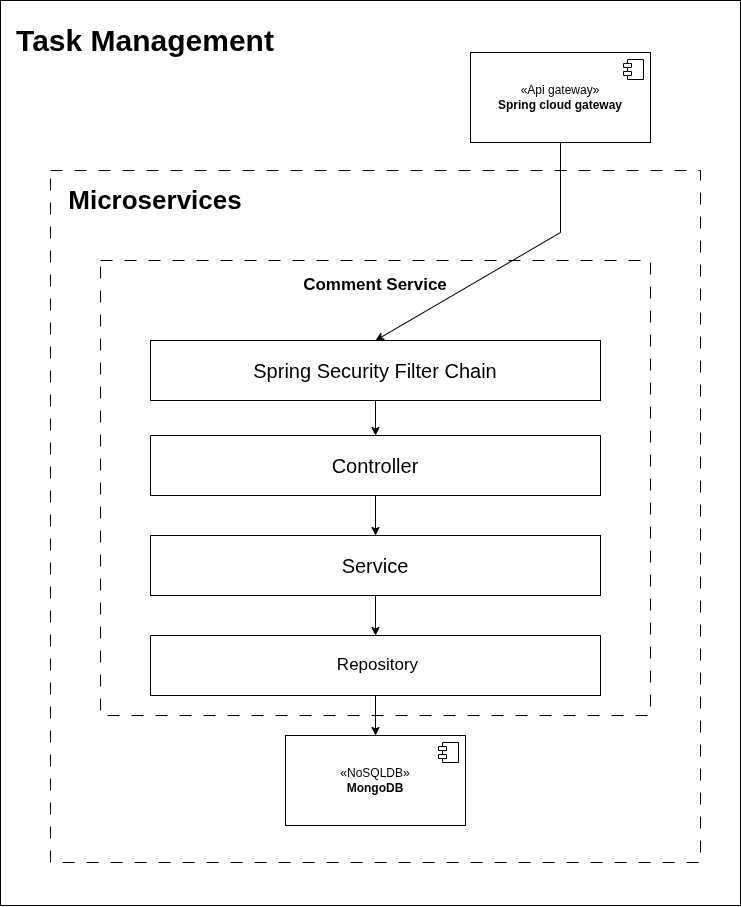

The diagram above was exported from draw.io. Its source (the exported page's mxGraphModel, read from the mxfile embedded in the PNG):
<mxGraphModel dx="1598" dy="991" grid="1" gridSize="10" guides="1" tooltips="1" connect="1" arrows="1" fold="1" page="1" pageScale="1" pageWidth="850" pageHeight="1100" math="0" shadow="0">
  <root>
    <mxCell id="0" />
    <mxCell id="1" parent="0" />
    <mxCell id="4-_pRAT1bHUdOh3Sx-gx-1" parent="1" style="rounded=0;whiteSpace=wrap;html=1;" value="" vertex="1">
      <mxGeometry height="905" width="740" x="55" y="98" as="geometry" />
    </mxCell>
    <mxCell id="4-_pRAT1bHUdOh3Sx-gx-2" parent="1" style="rounded=0;whiteSpace=wrap;html=1;dashed=1;dashPattern=12 12;" value="" vertex="1">
      <mxGeometry height="692" width="650" x="105" y="268" as="geometry" />
    </mxCell>
    <mxCell id="4-_pRAT1bHUdOh3Sx-gx-3" parent="1" style="text;html=1;whiteSpace=wrap;strokeColor=none;fillColor=none;align=center;verticalAlign=middle;rounded=0;fontStyle=1" value="&lt;font style=&quot;font-size: 26px;&quot;&gt;Microservices&lt;/font&gt;" vertex="1">
      <mxGeometry height="80" width="150" x="135" y="258" as="geometry" />
    </mxCell>
    <mxCell id="4-_pRAT1bHUdOh3Sx-gx-4" parent="1" style="html=1;dropTarget=0;whiteSpace=wrap;" value="«Api gateway»&lt;br&gt;&lt;b&gt;Spring cloud gateway&lt;/b&gt;" vertex="1">
      <mxGeometry height="90" width="180" x="525" y="150" as="geometry" />
    </mxCell>
    <mxCell id="4-_pRAT1bHUdOh3Sx-gx-5" parent="4-_pRAT1bHUdOh3Sx-gx-4" style="shape=module;jettyWidth=8;jettyHeight=4;" value="" vertex="1">
      <mxGeometry height="20" relative="1" width="20" x="1" as="geometry">
        <mxPoint x="-27" y="7" as="offset" />
      </mxGeometry>
    </mxCell>
    <mxCell id="4-_pRAT1bHUdOh3Sx-gx-6" parent="1" style="rounded=0;whiteSpace=wrap;html=1;dashed=1;dashPattern=12 12;" value="" vertex="1">
      <mxGeometry height="455" width="550" x="155" y="358" as="geometry" />
    </mxCell>
    <mxCell id="4-_pRAT1bHUdOh3Sx-gx-7" parent="1" style="text;html=1;whiteSpace=wrap;strokeColor=none;fillColor=none;align=center;verticalAlign=middle;rounded=0;fontStyle=1" value="&lt;font style=&quot;font-size: 17px;&quot;&gt;Comment Service&lt;/font&gt;" vertex="1">
      <mxGeometry height="30" width="190" x="335" y="368" as="geometry" />
    </mxCell>
    <mxCell id="4-_pRAT1bHUdOh3Sx-gx-10" connectable="0" parent="1" style="group" value="" vertex="1">
      <mxGeometry height="60" width="455" x="205" y="733" as="geometry" />
    </mxCell>
    <mxCell id="4-_pRAT1bHUdOh3Sx-gx-11" parent="4-_pRAT1bHUdOh3Sx-gx-10" style="rounded=0;whiteSpace=wrap;html=1;" value="" vertex="1">
      <mxGeometry height="60" width="450" as="geometry" />
    </mxCell>
    <mxCell id="4-_pRAT1bHUdOh3Sx-gx-12" parent="4-_pRAT1bHUdOh3Sx-gx-10" style="text;html=1;whiteSpace=wrap;strokeColor=none;fillColor=none;align=center;verticalAlign=middle;rounded=0;fontStyle=1" value="&lt;font style=&quot;font-size: 17px; font-weight: normal;&quot;&gt;Repository&lt;/font&gt;" vertex="1">
      <mxGeometry height="30" width="278.8709677419355" x="88.06451612903227" y="15" as="geometry" />
    </mxCell>
    <mxCell id="4-_pRAT1bHUdOh3Sx-gx-13" edge="1" parent="1" source="4-_pRAT1bHUdOh3Sx-gx-4" style="endArrow=classic;html=1;rounded=0;exitX=0.5;exitY=1;exitDx=0;exitDy=0;entryX=0.5;entryY=0;entryDx=0;entryDy=0;" target="4-_pRAT1bHUdOh3Sx-gx-28" value="">
      <mxGeometry height="50" relative="1" width="50" as="geometry">
        <Array as="points">
          <mxPoint x="615" y="330" />
        </Array>
        <mxPoint x="555" y="508" as="sourcePoint" />
        <mxPoint x="555" y="448" as="targetPoint" />
      </mxGeometry>
    </mxCell>
    <mxCell id="4-_pRAT1bHUdOh3Sx-gx-14" edge="1" parent="1" source="4-_pRAT1bHUdOh3Sx-gx-21" style="endArrow=classic;html=1;rounded=0;exitX=0.5;exitY=1;exitDx=0;exitDy=0;entryX=0.5;entryY=0;entryDx=0;entryDy=0;" target="4-_pRAT1bHUdOh3Sx-gx-11" value="">
      <mxGeometry height="50" relative="1" width="50" as="geometry">
        <mxPoint x="555" y="458" as="sourcePoint" />
        <mxPoint x="605" y="408" as="targetPoint" />
      </mxGeometry>
    </mxCell>
    <mxCell id="4-_pRAT1bHUdOh3Sx-gx-15" edge="1" parent="1" source="4-_pRAT1bHUdOh3Sx-gx-11" style="endArrow=classic;html=1;rounded=0;exitX=0.5;exitY=1;exitDx=0;exitDy=0;entryX=0.5;entryY=0;entryDx=0;entryDy=0;" target="4-_pRAT1bHUdOh3Sx-gx-34" value="">
      <mxGeometry height="50" relative="1" width="50" as="geometry">
        <mxPoint x="555" y="458" as="sourcePoint" />
        <mxPoint x="317" y="833" as="targetPoint" />
      </mxGeometry>
    </mxCell>
    <mxCell id="4-_pRAT1bHUdOh3Sx-gx-21" parent="1" style="rounded=0;whiteSpace=wrap;html=1;" value="" vertex="1">
      <mxGeometry height="60" width="450" x="205" y="633" as="geometry" />
    </mxCell>
    <mxCell id="4-_pRAT1bHUdOh3Sx-gx-22" edge="1" parent="1" source="4-_pRAT1bHUdOh3Sx-gx-23" style="endArrow=classic;html=1;rounded=0;exitX=0.5;exitY=1;exitDx=0;exitDy=0;entryX=0.5;entryY=0;entryDx=0;entryDy=0;" target="4-_pRAT1bHUdOh3Sx-gx-21" value="">
      <mxGeometry height="50" relative="1" width="50" as="geometry">
        <mxPoint x="419" y="593" as="sourcePoint" />
        <mxPoint x="625" y="423" as="targetPoint" />
      </mxGeometry>
    </mxCell>
    <mxCell id="4-_pRAT1bHUdOh3Sx-gx-23" parent="1" style="rounded=0;whiteSpace=wrap;html=1;" value="" vertex="1">
      <mxGeometry height="60" width="450" x="205" y="533" as="geometry" />
    </mxCell>
    <mxCell id="4-_pRAT1bHUdOh3Sx-gx-24" connectable="0" parent="1" style="group" value="" vertex="1">
      <mxGeometry height="60" width="180" x="340" y="633" as="geometry" />
    </mxCell>
    <mxCell id="4-_pRAT1bHUdOh3Sx-gx-25" parent="4-_pRAT1bHUdOh3Sx-gx-24" style="text;html=1;whiteSpace=wrap;strokeColor=none;fillColor=none;align=center;verticalAlign=middle;rounded=0;fontStyle=1" value="&lt;font style=&quot;font-weight: normal; font-size: 20px;&quot;&gt;Service&lt;/font&gt;" vertex="1">
      <mxGeometry height="30" width="110.3225806451613" x="34.83870967741936" y="15" as="geometry" />
    </mxCell>
    <mxCell id="4-_pRAT1bHUdOh3Sx-gx-26" connectable="0" parent="1" style="group" value="" vertex="1">
      <mxGeometry height="60" width="180" x="340" y="533" as="geometry" />
    </mxCell>
    <mxCell id="4-_pRAT1bHUdOh3Sx-gx-27" parent="4-_pRAT1bHUdOh3Sx-gx-26" style="text;html=1;whiteSpace=wrap;strokeColor=none;fillColor=none;align=center;verticalAlign=middle;rounded=0;fontStyle=1" value="&lt;font style=&quot;font-weight: normal; font-size: 20px;&quot;&gt;Controller&lt;/font&gt;" vertex="1">
      <mxGeometry height="30" width="110.3225806451613" x="34.83870967741936" y="15" as="geometry" />
    </mxCell>
    <mxCell id="4-_pRAT1bHUdOh3Sx-gx-28" parent="1" style="rounded=0;whiteSpace=wrap;html=1;" value="" vertex="1">
      <mxGeometry height="60" width="450" x="205" y="438" as="geometry" />
    </mxCell>
    <mxCell id="4-_pRAT1bHUdOh3Sx-gx-29" parent="1" style="text;html=1;whiteSpace=wrap;strokeColor=none;fillColor=none;align=center;verticalAlign=middle;rounded=0;fontStyle=1" value="&lt;font style=&quot;font-weight: normal; font-size: 20px;&quot;&gt;Spring Security Filter Chain&lt;/font&gt;" vertex="1">
      <mxGeometry height="30" width="270.16" x="294.9200000000001" y="453" as="geometry" />
    </mxCell>
    <mxCell id="4-_pRAT1bHUdOh3Sx-gx-30" edge="1" parent="1" source="4-_pRAT1bHUdOh3Sx-gx-28" style="endArrow=classic;html=1;rounded=0;exitX=0.5;exitY=1;exitDx=0;exitDy=0;entryX=0.5;entryY=0;entryDx=0;entryDy=0;" target="4-_pRAT1bHUdOh3Sx-gx-23" value="">
      <mxGeometry height="50" relative="1" width="50" as="geometry">
        <mxPoint x="460" y="663" as="sourcePoint" />
        <mxPoint x="460" y="703" as="targetPoint" />
      </mxGeometry>
    </mxCell>
    <mxCell id="4-_pRAT1bHUdOh3Sx-gx-31" parent="1" style="text;html=1;whiteSpace=wrap;strokeColor=none;fillColor=none;align=center;verticalAlign=middle;rounded=0;fontStyle=1" value="&lt;font style=&quot;font-size: 30px;&quot;&gt;Task Management&lt;/font&gt;" vertex="1">
      <mxGeometry height="80" width="270" x="65" y="98" as="geometry" />
    </mxCell>
    <mxCell id="4-_pRAT1bHUdOh3Sx-gx-34" parent="1" style="html=1;dropTarget=0;whiteSpace=wrap;" value="«NoSQLDB»&lt;br&gt;&lt;b&gt;MongoDB&lt;/b&gt;" vertex="1">
      <mxGeometry height="90" width="180" x="340" y="833" as="geometry" />
    </mxCell>
    <mxCell id="4-_pRAT1bHUdOh3Sx-gx-35" parent="4-_pRAT1bHUdOh3Sx-gx-34" style="shape=module;jettyWidth=8;jettyHeight=4;" value="" vertex="1">
      <mxGeometry height="20" relative="1" width="20" x="1" as="geometry">
        <mxPoint x="-27" y="7" as="offset" />
      </mxGeometry>
    </mxCell>
  </root>
</mxGraphModel>